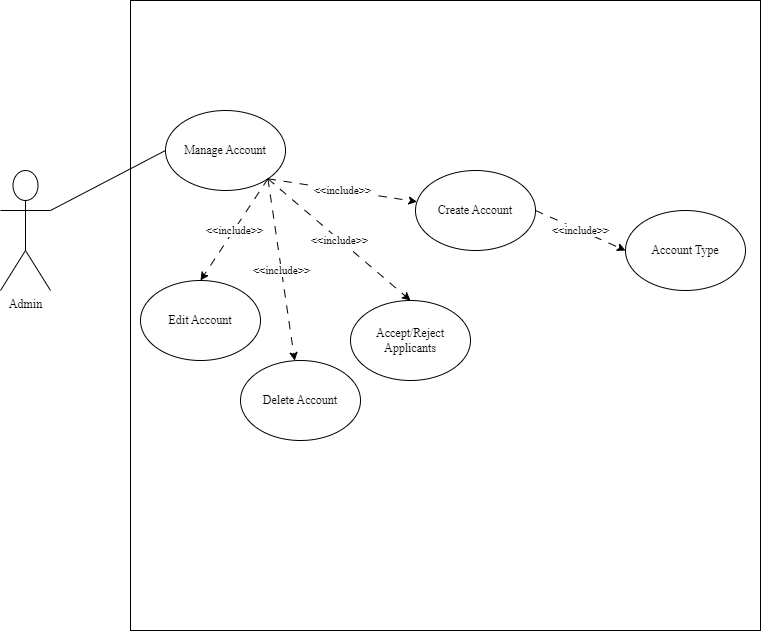

The diagram above was exported from draw.io. Its source (the exported page's mxGraphModel, read from the mxfile embedded in the PNG):
<mxGraphModel dx="1434" dy="746" grid="1" gridSize="10" guides="1" tooltips="1" connect="1" arrows="1" fold="1" page="1" pageScale="1" pageWidth="850" pageHeight="1100" math="0" shadow="0">
  <root>
    <mxCell id="0" />
    <mxCell id="1" parent="0" />
    <mxCell id="MyS_2A6jTBVi-t9uEf8k-1" value="" style="whiteSpace=wrap;html=1;aspect=fixed;fontFamily=Times New Roman;" parent="1" vertex="1">
      <mxGeometry x="380" y="340" width="630" height="630" as="geometry" />
    </mxCell>
    <mxCell id="MyS_2A6jTBVi-t9uEf8k-2" value="Manage Account" style="ellipse;whiteSpace=wrap;html=1;fontFamily=Times New Roman;" parent="1" vertex="1">
      <mxGeometry x="415" y="450" width="120" height="80" as="geometry" />
    </mxCell>
    <mxCell id="MyS_2A6jTBVi-t9uEf8k-3" value="Create Account" style="ellipse;whiteSpace=wrap;html=1;fontFamily=Times New Roman;" parent="1" vertex="1">
      <mxGeometry x="665" y="510" width="120" height="80" as="geometry" />
    </mxCell>
    <mxCell id="MyS_2A6jTBVi-t9uEf8k-4" value="Edit Account" style="ellipse;whiteSpace=wrap;html=1;fontFamily=Times New Roman;" parent="1" vertex="1">
      <mxGeometry x="390" y="620" width="120" height="80" as="geometry" />
    </mxCell>
    <mxCell id="MyS_2A6jTBVi-t9uEf8k-5" value="Delete Account" style="ellipse;whiteSpace=wrap;html=1;fontFamily=Times New Roman;" parent="1" vertex="1">
      <mxGeometry x="490" y="700" width="120" height="80" as="geometry" />
    </mxCell>
    <mxCell id="MyS_2A6jTBVi-t9uEf8k-8" value="" style="endArrow=classic;html=1;rounded=0;exitX=1;exitY=1;exitDx=0;exitDy=0;dashed=1;dashPattern=8 8;fontFamily=Times New Roman;" parent="1" source="MyS_2A6jTBVi-t9uEf8k-2" target="MyS_2A6jTBVi-t9uEf8k-3" edge="1">
      <mxGeometry relative="1" as="geometry">
        <mxPoint x="355" y="600" as="sourcePoint" />
        <mxPoint x="455" y="600" as="targetPoint" />
      </mxGeometry>
    </mxCell>
    <mxCell id="MyS_2A6jTBVi-t9uEf8k-9" value="&amp;lt;&amp;lt;include&amp;gt;&amp;gt;" style="edgeLabel;resizable=0;html=1;;align=center;verticalAlign=middle;fontFamily=Times New Roman;" parent="MyS_2A6jTBVi-t9uEf8k-8" connectable="0" vertex="1">
      <mxGeometry relative="1" as="geometry" />
    </mxCell>
    <mxCell id="MyS_2A6jTBVi-t9uEf8k-10" value="" style="endArrow=classic;html=1;rounded=0;exitX=1;exitY=1;exitDx=0;exitDy=0;entryX=0.5;entryY=0;entryDx=0;entryDy=0;dashed=1;dashPattern=8 8;fontFamily=Times New Roman;" parent="1" source="MyS_2A6jTBVi-t9uEf8k-2" target="MyS_2A6jTBVi-t9uEf8k-4" edge="1">
      <mxGeometry relative="1" as="geometry">
        <mxPoint x="465" y="740" as="sourcePoint" />
        <mxPoint x="681" y="543" as="targetPoint" />
      </mxGeometry>
    </mxCell>
    <mxCell id="MyS_2A6jTBVi-t9uEf8k-11" value="&amp;lt;&amp;lt;include&amp;gt;&amp;gt;" style="edgeLabel;resizable=0;html=1;;align=center;verticalAlign=middle;fontFamily=Times New Roman;" parent="MyS_2A6jTBVi-t9uEf8k-10" connectable="0" vertex="1">
      <mxGeometry relative="1" as="geometry" />
    </mxCell>
    <mxCell id="MyS_2A6jTBVi-t9uEf8k-14" value="" style="endArrow=classic;html=1;rounded=0;exitX=1;exitY=1;exitDx=0;exitDy=0;entryX=0.5;entryY=0;entryDx=0;entryDy=0;dashed=1;dashPattern=8 8;fontFamily=Times New Roman;" parent="1" source="MyS_2A6jTBVi-t9uEf8k-2" target="sQigG8adHw7pGLfJgOWf-1" edge="1">
      <mxGeometry relative="1" as="geometry">
        <mxPoint x="527" y="528" as="sourcePoint" />
        <mxPoint x="607.5735931288073" y="626.7157287525381" as="targetPoint" />
      </mxGeometry>
    </mxCell>
    <mxCell id="MyS_2A6jTBVi-t9uEf8k-15" value="&amp;lt;&amp;lt;include&amp;gt;&amp;gt;" style="edgeLabel;resizable=0;html=1;;align=center;verticalAlign=middle;fontFamily=Times New Roman;" parent="MyS_2A6jTBVi-t9uEf8k-14" connectable="0" vertex="1">
      <mxGeometry relative="1" as="geometry" />
    </mxCell>
    <mxCell id="MyS_2A6jTBVi-t9uEf8k-16" value="" style="endArrow=classic;html=1;rounded=0;exitX=1;exitY=1;exitDx=0;exitDy=0;dashed=1;dashPattern=8 8;fontFamily=Times New Roman;" parent="1" source="MyS_2A6jTBVi-t9uEf8k-2" target="MyS_2A6jTBVi-t9uEf8k-5" edge="1">
      <mxGeometry relative="1" as="geometry">
        <mxPoint x="527" y="528" as="sourcePoint" />
        <mxPoint x="465" y="660" as="targetPoint" />
      </mxGeometry>
    </mxCell>
    <mxCell id="MyS_2A6jTBVi-t9uEf8k-17" value="&amp;lt;&amp;lt;include&amp;gt;&amp;gt;" style="edgeLabel;resizable=0;html=1;;align=center;verticalAlign=middle;fontFamily=Times New Roman;" parent="MyS_2A6jTBVi-t9uEf8k-16" connectable="0" vertex="1">
      <mxGeometry relative="1" as="geometry" />
    </mxCell>
    <mxCell id="MyS_2A6jTBVi-t9uEf8k-18" value="Admin" style="shape=umlActor;verticalLabelPosition=bottom;verticalAlign=top;html=1;outlineConnect=0;fontFamily=Times New Roman;" parent="1" vertex="1">
      <mxGeometry x="250" y="510" width="50" height="120" as="geometry" />
    </mxCell>
    <mxCell id="MyS_2A6jTBVi-t9uEf8k-19" value="" style="endArrow=none;html=1;rounded=0;exitX=1;exitY=0.3333333333333333;exitDx=0;exitDy=0;exitPerimeter=0;entryX=0;entryY=0.5;entryDx=0;entryDy=0;fontFamily=Times New Roman;" parent="1" source="MyS_2A6jTBVi-t9uEf8k-18" target="MyS_2A6jTBVi-t9uEf8k-2" edge="1">
      <mxGeometry width="50" height="50" relative="1" as="geometry">
        <mxPoint x="700" y="600" as="sourcePoint" />
        <mxPoint x="750" y="550" as="targetPoint" />
      </mxGeometry>
    </mxCell>
    <mxCell id="MyS_2A6jTBVi-t9uEf8k-20" value="Account Type" style="ellipse;whiteSpace=wrap;html=1;fontFamily=Times New Roman;" parent="1" vertex="1">
      <mxGeometry x="875" y="550" width="120" height="80" as="geometry" />
    </mxCell>
    <mxCell id="MyS_2A6jTBVi-t9uEf8k-21" value="" style="endArrow=classic;html=1;rounded=0;exitX=1;exitY=0.5;exitDx=0;exitDy=0;entryX=0;entryY=0.5;entryDx=0;entryDy=0;dashed=1;dashPattern=8 8;fontFamily=Times New Roman;" parent="1" source="MyS_2A6jTBVi-t9uEf8k-3" target="MyS_2A6jTBVi-t9uEf8k-20" edge="1">
      <mxGeometry relative="1" as="geometry">
        <mxPoint x="595" y="620" as="sourcePoint" />
        <mxPoint x="695" y="620" as="targetPoint" />
      </mxGeometry>
    </mxCell>
    <mxCell id="MyS_2A6jTBVi-t9uEf8k-22" value="&amp;lt;&amp;lt;include&amp;gt;&amp;gt;" style="edgeLabel;resizable=0;html=1;;align=center;verticalAlign=middle;fontFamily=Times New Roman;" parent="MyS_2A6jTBVi-t9uEf8k-21" connectable="0" vertex="1">
      <mxGeometry relative="1" as="geometry" />
    </mxCell>
    <mxCell id="sQigG8adHw7pGLfJgOWf-1" value="Accept/Reject&lt;div&gt;Applicants&lt;/div&gt;" style="ellipse;whiteSpace=wrap;html=1;fontFamily=Times New Roman;" parent="1" vertex="1">
      <mxGeometry x="600" y="640" width="120" height="80" as="geometry" />
    </mxCell>
  </root>
</mxGraphModel>